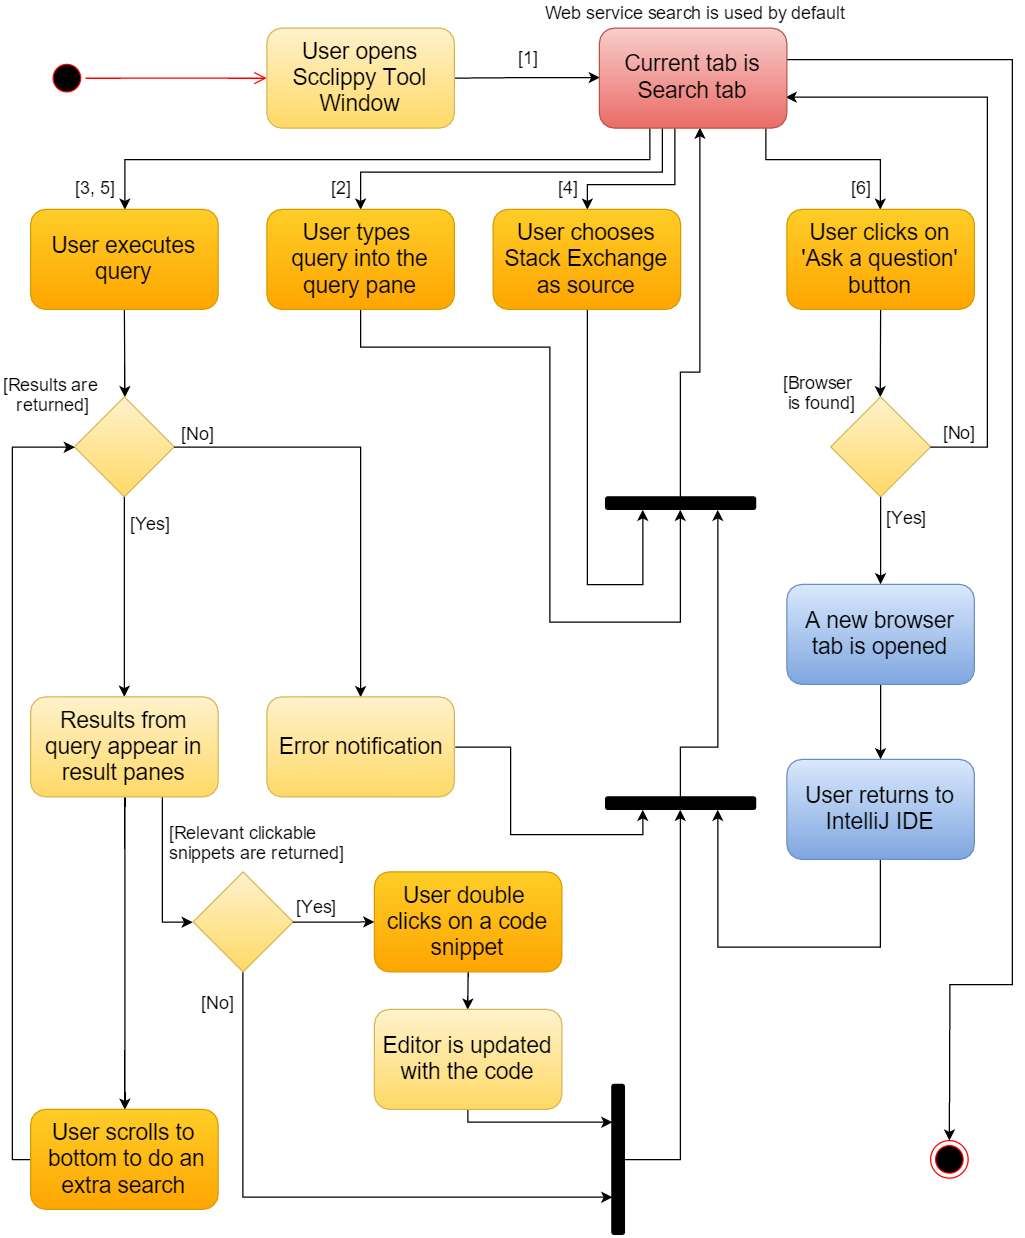

The diagram above was exported from draw.io. Its source (the exported page's mxGraphModel, read from the mxfile embedded in the PNG):
<mxGraphModel dx="1251" dy="654" grid="1" gridSize="10" guides="1" tooltips="1" connect="1" arrows="1" fold="1" page="1" pageScale="1" pageWidth="826" pageHeight="1169" background="#ffffff" math="0">
  <root>
    <mxCell id="0" />
    <mxCell id="1" parent="0" />
    <mxCell id="12e533187e2d827-1" value="" style="ellipse;html=1;shape=endState;fillColor=#000000;strokeColor=#ff0000;shadow=0;glass=0;fontSize=18;" vertex="1" parent="1">
      <mxGeometry x="745" y="915" width="30" height="30" as="geometry" />
    </mxCell>
    <mxCell id="12e533187e2d827-2" value="" style="ellipse;html=1;shape=startState;fillColor=#000000;strokeColor=#ff0000;shadow=0;glass=0;fontSize=18;" vertex="1" parent="1">
      <mxGeometry x="39" y="50" width="30" height="30" as="geometry" />
    </mxCell>
    <mxCell id="12e533187e2d827-3" value="" style="edgeStyle=orthogonalEdgeStyle;html=1;verticalAlign=bottom;endArrow=open;endSize=8;strokeColor=#ff0000;fontSize=18;entryX=0;entryY=0.5;" edge="1" parent="1" source="12e533187e2d827-2">
      <mxGeometry relative="1" as="geometry">
        <mxPoint x="214" y="65" as="targetPoint" />
        <Array as="points" />
      </mxGeometry>
    </mxCell>
    <mxCell id="12e533187e2d827-16" value="" style="edgeStyle=orthogonalEdgeStyle;curved=1;rounded=0;html=1;jettySize=auto;orthogonalLoop=1;strokeColor=#000000;fontSize=18;entryX=0.5;entryY=0;" edge="1" parent="1" target="12e533187e2d827-18">
      <mxGeometry relative="1" as="geometry">
        <mxPoint x="675" y="320" as="targetPoint" />
        <Array as="points" />
        <mxPoint x="705" y="250" as="sourcePoint" />
      </mxGeometry>
    </mxCell>
    <mxCell id="12e533187e2d827-18" value="" style="rhombus;whiteSpace=wrap;html=1;shadow=0;glass=0;fontSize=18;plain-yellow" vertex="1" parent="1">
      <mxGeometry x="665" y="320" width="80" height="80" as="geometry" />
    </mxCell>
    <mxCell id="12e533187e2d827-21" value="[Browser &lt;br&gt;&amp;nbsp;is&amp;nbsp;found]" style="text;html=1;resizable=0;points=[];autosize=1;align=left;verticalAlign=top;spacingTop=-4;fontSize=14;" vertex="1" parent="1">
      <mxGeometry x="625" y="300" width="80" height="40" as="geometry" />
    </mxCell>
    <mxCell id="12e533187e2d827-23" value="" style="edgeStyle=orthogonalEdgeStyle;rounded=0;html=1;jettySize=auto;orthogonalLoop=1;strokeColor=#000000;fontSize=18;" edge="1" parent="1" source="12e533187e2d827-18">
      <mxGeometry relative="1" as="geometry">
        <mxPoint x="629.5268608165218" y="80" as="targetPoint" />
        <Array as="points">
          <mxPoint x="790" y="360" />
          <mxPoint x="790" y="80" />
        </Array>
      </mxGeometry>
    </mxCell>
    <mxCell id="12e533187e2d827-24" value="[No]" style="text;html=1;resizable=0;points=[];;align=center;verticalAlign=middle;labelBackgroundColor=#ffffff;fontSize=14;" vertex="1" connectable="0" parent="12e533187e2d827-23">
      <mxGeometry x="-0.0141" y="-6" relative="1" as="geometry">
        <mxPoint x="-29" y="181" as="offset" />
      </mxGeometry>
    </mxCell>
    <mxCell id="12e533187e2d827-29" value="" style="edgeStyle=orthogonalEdgeStyle;curved=1;rounded=0;html=1;jettySize=auto;orthogonalLoop=1;strokeColor=#000000;fontSize=18;entryX=0.5;entryY=0;" edge="1" parent="1" source="12e533187e2d827-18">
      <mxGeometry relative="1" as="geometry">
        <mxPoint x="705" y="470" as="targetPoint" />
        <Array as="points" />
      </mxGeometry>
    </mxCell>
    <mxCell id="12e533187e2d827-30" value="[Yes]" style="text;html=1;resizable=0;points=[];;align=center;verticalAlign=middle;labelBackgroundColor=#ffffff;fontSize=14;" vertex="1" connectable="0" parent="12e533187e2d827-29">
      <mxGeometry x="-0.2506" relative="1" as="geometry">
        <mxPoint x="20" y="-10" as="offset" />
      </mxGeometry>
    </mxCell>
    <mxCell id="12e533187e2d827-32" value="" style="rounded=0;html=1;jettySize=auto;orthogonalLoop=1;strokeColor=#000000;fontSize=18;entryX=0.5;entryY=0;" edge="1" parent="1" target="12e533187e2d827-33">
      <mxGeometry relative="1" as="geometry">
        <mxPoint x="265" y="450" as="targetPoint" />
        <mxPoint x="100" y="250" as="sourcePoint" />
      </mxGeometry>
    </mxCell>
    <mxCell id="12e533187e2d827-33" value="" style="rhombus;whiteSpace=wrap;html=1;shadow=0;glass=0;fontSize=18;plain-yellow" vertex="1" parent="1">
      <mxGeometry x="60" y="320" width="80" height="80" as="geometry" />
    </mxCell>
    <mxCell id="12e533187e2d827-36" value="" style="edgeStyle=orthogonalEdgeStyle;rounded=0;html=1;jettySize=auto;orthogonalLoop=1;strokeColor=#000000;fontSize=18;entryX=0.5;entryY=0;" edge="1" parent="1" source="12e533187e2d827-33">
      <mxGeometry relative="1" as="geometry">
        <mxPoint x="100" y="560" as="targetPoint" />
      </mxGeometry>
    </mxCell>
    <mxCell id="12e533187e2d827-37" value="[Yes]" style="text;html=1;resizable=0;points=[];;align=center;verticalAlign=middle;labelBackgroundColor=#ffffff;fontSize=14;" vertex="1" connectable="0" parent="12e533187e2d827-36">
      <mxGeometry x="-0.0329" y="-4" relative="1" as="geometry">
        <mxPoint x="24" y="-57" as="offset" />
      </mxGeometry>
    </mxCell>
    <mxCell id="12e533187e2d827-39" value="" style="edgeStyle=orthogonalEdgeStyle;rounded=0;html=1;jettySize=auto;orthogonalLoop=1;strokeColor=#000000;fontSize=18;entryX=0.5;entryY=0;" edge="1" parent="1" source="12e533187e2d827-33">
      <mxGeometry relative="1" as="geometry">
        <mxPoint x="289" y="560" as="targetPoint" />
        <Array as="points">
          <mxPoint x="289" y="360" />
        </Array>
      </mxGeometry>
    </mxCell>
    <mxCell id="12e533187e2d827-40" value="[Results are&amp;nbsp;&lt;div&gt;returned]&lt;/div&gt;" style="text;html=1;resizable=0;points=[];;align=center;verticalAlign=middle;labelBackgroundColor=#ffffff;fontSize=14;" vertex="1" connectable="0" parent="12e533187e2d827-39">
      <mxGeometry x="0.2682" y="-2" relative="1" as="geometry">
        <mxPoint x="-245" y="-115" as="offset" />
      </mxGeometry>
    </mxCell>
    <mxCell id="4bfb7aaa61da4acb-58" value="[No]" style="text;html=1;resizable=0;points=[];;align=center;verticalAlign=middle;labelBackgroundColor=#ffffff;fontSize=14;" vertex="1" connectable="0" parent="12e533187e2d827-39">
      <mxGeometry x="-0.6105" y="2" relative="1" as="geometry">
        <mxPoint x="-50" y="-10" as="offset" />
      </mxGeometry>
    </mxCell>
    <mxCell id="12e533187e2d827-50" style="rounded=0;html=1;entryX=0.5;entryY=0;jettySize=auto;orthogonalLoop=1;strokeColor=#000000;fontSize=18;edgeStyle=orthogonalEdgeStyle;" edge="1" parent="1" source="30fab27424e7c40e-8">
      <mxGeometry relative="1" as="geometry">
        <Array as="points">
          <mxPoint x="613" y="130" />
          <mxPoint x="705" y="130" />
        </Array>
        <mxPoint x="613" y="93" as="sourcePoint" />
        <mxPoint x="705" y="170" as="targetPoint" />
      </mxGeometry>
    </mxCell>
    <mxCell id="12e533187e2d827-75" value="" style="edgeStyle=orthogonalEdgeStyle;rounded=0;html=1;jettySize=auto;orthogonalLoop=1;strokeColor=#000000;fontSize=14;entryX=0;entryY=0.5;" edge="1" parent="1" target="787993b53749ca-1">
      <mxGeometry relative="1" as="geometry">
        <Array as="points">
          <mxPoint x="130" y="740" />
        </Array>
        <mxPoint x="130" y="636.6606055596467" as="sourcePoint" />
      </mxGeometry>
    </mxCell>
    <mxCell id="12e533187e2d827-77" value="" style="edgeStyle=orthogonalEdgeStyle;rounded=0;html=1;jettySize=auto;orthogonalLoop=1;strokeColor=#000000;fontSize=14;" edge="1" parent="1">
      <mxGeometry relative="1" as="geometry">
        <mxPoint x="375" y="780" as="sourcePoint" />
        <mxPoint x="375" y="810" as="targetPoint" />
      </mxGeometry>
    </mxCell>
    <mxCell id="4bfb7aaa61da4acb-13" value="" style="rounded=1;whiteSpace=wrap;html=1;shadow=0;glass=0;fillColor=#000000;gradientColor=none;fontSize=14;" vertex="1" parent="1">
      <mxGeometry x="485" y="400" width="120" height="10" as="geometry" />
    </mxCell>
    <mxCell id="4bfb7aaa61da4acb-25" value="" style="edgeStyle=orthogonalEdgeStyle;rounded=0;html=1;jettySize=auto;orthogonalLoop=1;strokeColor=#000000;fontSize=18;" edge="1" parent="1" target="12e533187e2d827-1">
      <mxGeometry relative="1" as="geometry">
        <mxPoint x="780" y="890" as="targetPoint" />
        <mxPoint x="629.5268608165218" y="50" as="sourcePoint" />
        <Array as="points">
          <mxPoint x="810" y="50" />
          <mxPoint x="810" y="790" />
          <mxPoint x="760" y="790" />
        </Array>
      </mxGeometry>
    </mxCell>
    <mxCell id="4bfb7aaa61da4acb-26" value="" style="endArrow=classic;html=1;strokeColor=#000000;fontSize=14;edgeStyle=orthogonalEdgeStyle;rounded=0;entryX=0.5;entryY=0;" edge="1" parent="1">
      <mxGeometry width="50" height="50" relative="1" as="geometry">
        <mxPoint x="540" y="103.55155278613586" as="sourcePoint" />
        <mxPoint x="470" y="170" as="targetPoint" />
        <Array as="points">
          <mxPoint x="540" y="150" />
          <mxPoint x="470" y="150" />
        </Array>
      </mxGeometry>
    </mxCell>
    <mxCell id="4bfb7aaa61da4acb-30" value="" style="endArrow=classic;html=1;strokeColor=#000000;fontSize=14;entryX=0.5;entryY=0;edgeStyle=orthogonalEdgeStyle;rounded=0;" edge="1" parent="1">
      <mxGeometry width="50" height="50" relative="1" as="geometry">
        <mxPoint x="530" y="101.66060555964668" as="sourcePoint" />
        <mxPoint x="289" y="170" as="targetPoint" />
        <Array as="points">
          <mxPoint x="530" y="140" />
          <mxPoint x="289" y="140" />
        </Array>
      </mxGeometry>
    </mxCell>
    <mxCell id="4bfb7aaa61da4acb-32" value="" style="endArrow=classic;html=1;strokeColor=#000000;fontSize=14;edgeStyle=orthogonalEdgeStyle;rounded=0;entryX=0.5;entryY=0;" edge="1" parent="1">
      <mxGeometry x="304.7142857142858" y="91.75951633001068" width="50" height="50" as="geometry">
        <mxPoint x="520" y="98.836206774532" as="sourcePoint" />
        <mxPoint x="100" y="170" as="targetPoint" />
        <Array as="points">
          <mxPoint x="520" y="130" />
          <mxPoint x="100" y="130" />
        </Array>
      </mxGeometry>
    </mxCell>
    <mxCell id="4bfb7aaa61da4acb-34" value="[2]" style="text;html=1;resizable=0;points=[];;align=center;verticalAlign=middle;labelBackgroundColor=#ffffff;fontSize=14;" vertex="1" connectable="0" parent="1">
      <mxGeometry x="259.17647058823536" y="160" as="geometry">
        <mxPoint x="14" y="-9" as="offset" />
      </mxGeometry>
    </mxCell>
    <mxCell id="4bfb7aaa61da4acb-35" style="edgeStyle=orthogonalEdgeStyle;rounded=0;html=1;jettySize=auto;orthogonalLoop=1;strokeColor=#000000;fontSize=14;entryX=0.25;entryY=1;" edge="1" parent="1" target="787993b53749ca-9">
      <mxGeometry relative="1" as="geometry">
        <mxPoint x="600" y="910" as="targetPoint" />
        <Array as="points">
          <mxPoint x="375" y="900" />
        </Array>
        <mxPoint x="375" y="890" as="sourcePoint" />
      </mxGeometry>
    </mxCell>
    <mxCell id="4bfb7aaa61da4acb-36" value="" style="rounded=1;whiteSpace=wrap;html=1;shadow=0;glass=0;fillColor=#000000;gradientColor=none;fontSize=14;" vertex="1" parent="1">
      <mxGeometry x="485" y="640" width="120" height="10" as="geometry" />
    </mxCell>
    <mxCell id="4bfb7aaa61da4acb-37" style="edgeStyle=orthogonalEdgeStyle;rounded=0;html=1;exitX=1;exitY=0.5;entryX=0.25;entryY=1;jettySize=auto;orthogonalLoop=1;strokeColor=#000000;fontSize=14;" edge="1" parent="1" target="4bfb7aaa61da4acb-36">
      <mxGeometry relative="1" as="geometry">
        <Array as="points">
          <mxPoint x="409" y="600" />
          <mxPoint x="409" y="670" />
          <mxPoint x="515" y="670" />
        </Array>
        <mxPoint x="364" y="600" as="sourcePoint" />
      </mxGeometry>
    </mxCell>
    <mxCell id="4bfb7aaa61da4acb-38" style="edgeStyle=orthogonalEdgeStyle;rounded=0;html=1;exitX=0.5;exitY=0;entryX=0.75;entryY=1;jettySize=auto;orthogonalLoop=1;strokeColor=#000000;fontSize=14;" edge="1" parent="1" source="4bfb7aaa61da4acb-36" target="4bfb7aaa61da4acb-13">
      <mxGeometry relative="1" as="geometry">
        <Array as="points">
          <mxPoint x="545" y="600" />
          <mxPoint x="575" y="600" />
        </Array>
      </mxGeometry>
    </mxCell>
    <mxCell id="4bfb7aaa61da4acb-40" style="edgeStyle=orthogonalEdgeStyle;rounded=0;html=1;exitX=0.5;exitY=1;entryX=0.5;entryY=1;jettySize=auto;orthogonalLoop=1;strokeColor=#000000;fontSize=14;" edge="1" parent="1" target="4bfb7aaa61da4acb-13">
      <mxGeometry relative="1" as="geometry">
        <Array as="points">
          <mxPoint x="289" y="280" />
          <mxPoint x="440" y="280" />
          <mxPoint x="440" y="500" />
          <mxPoint x="545" y="500" />
        </Array>
        <mxPoint x="289" y="250" as="sourcePoint" />
      </mxGeometry>
    </mxCell>
    <mxCell id="4bfb7aaa61da4acb-41" style="edgeStyle=orthogonalEdgeStyle;rounded=0;html=1;exitX=0.5;exitY=1;entryX=0.25;entryY=1;jettySize=auto;orthogonalLoop=1;strokeColor=#000000;fontSize=14;" edge="1" parent="1" target="4bfb7aaa61da4acb-13">
      <mxGeometry relative="1" as="geometry">
        <Array as="points">
          <mxPoint x="470" y="470" />
          <mxPoint x="515" y="470" />
        </Array>
        <mxPoint x="470" y="250" as="sourcePoint" />
      </mxGeometry>
    </mxCell>
    <mxCell id="4bfb7aaa61da4acb-42" style="edgeStyle=orthogonalEdgeStyle;rounded=0;html=1;exitX=0.5;exitY=0;entryX=0.5;entryY=1;jettySize=auto;orthogonalLoop=1;strokeColor=#000000;fontSize=14;" edge="1" parent="1" source="4bfb7aaa61da4acb-13">
      <mxGeometry relative="1" as="geometry">
        <Array as="points">
          <mxPoint x="545" y="300" />
          <mxPoint x="560" y="300" />
        </Array>
        <mxPoint x="560" y="105" as="targetPoint" />
      </mxGeometry>
    </mxCell>
    <mxCell id="4bfb7aaa61da4acb-43" value="[3, 5]" style="text;html=1;resizable=0;points=[];;align=center;verticalAlign=middle;labelBackgroundColor=#ffffff;fontSize=14;" vertex="1" connectable="0" parent="1">
      <mxGeometry x="62.17647058823536" y="160" as="geometry">
        <mxPoint x="14" y="-9" as="offset" />
      </mxGeometry>
    </mxCell>
    <mxCell id="4bfb7aaa61da4acb-45" value="Web service search is used by default" style="text;html=1;resizable=0;points=[];autosize=1;align=left;verticalAlign=top;spacingTop=-4;fontSize=14;" vertex="1" parent="1">
      <mxGeometry x="435" y="4" width="260" height="20" as="geometry" />
    </mxCell>
    <mxCell id="4bfb7aaa61da4acb-47" style="edgeStyle=orthogonalEdgeStyle;rounded=0;html=1;exitX=0.5;exitY=1;entryX=0.5;entryY=0;jettySize=auto;orthogonalLoop=1;strokeColor=#000000;fontSize=14;" edge="1" parent="1">
      <mxGeometry relative="1" as="geometry">
        <mxPoint x="705" y="550" as="sourcePoint" />
        <mxPoint x="705" y="610" as="targetPoint" />
      </mxGeometry>
    </mxCell>
    <mxCell id="4bfb7aaa61da4acb-49" style="edgeStyle=orthogonalEdgeStyle;rounded=0;html=1;exitX=0.5;exitY=1;entryX=0.75;entryY=1;jettySize=auto;orthogonalLoop=1;strokeColor=#000000;fontSize=14;" edge="1" parent="1" target="4bfb7aaa61da4acb-36">
      <mxGeometry relative="1" as="geometry">
        <Array as="points">
          <mxPoint x="705" y="760" />
          <mxPoint x="575" y="760" />
        </Array>
        <mxPoint x="705" y="690" as="sourcePoint" />
      </mxGeometry>
    </mxCell>
    <mxCell id="4bfb7aaa61da4acb-50" style="edgeStyle=orthogonalEdgeStyle;rounded=0;html=1;exitX=0;exitY=0.5;entryX=0;entryY=0.5;jettySize=auto;orthogonalLoop=1;strokeColor=#000000;fontSize=14;" edge="1" parent="1" source="30fab27424e7c40e-14" target="12e533187e2d827-33">
      <mxGeometry relative="1" as="geometry">
        <Array as="points">
          <mxPoint x="10" y="930" />
          <mxPoint x="10" y="360" />
        </Array>
        <mxPoint x="25" y="910" as="sourcePoint" />
      </mxGeometry>
    </mxCell>
    <mxCell id="4bfb7aaa61da4acb-51" style="edgeStyle=orthogonalEdgeStyle;rounded=0;html=1;exitX=0.5;exitY=1;entryX=0.5;entryY=0;jettySize=auto;orthogonalLoop=1;strokeColor=#000000;fontSize=14;" edge="1" parent="1" target="30fab27424e7c40e-14">
      <mxGeometry relative="1" as="geometry">
        <mxPoint x="100" y="640" as="sourcePoint" />
        <mxPoint x="100" y="870" as="targetPoint" />
        <Array as="points">
          <mxPoint x="100" y="760" />
          <mxPoint x="100" y="760" />
        </Array>
      </mxGeometry>
    </mxCell>
    <mxCell id="4bfb7aaa61da4acb-54" value="[4]" style="text;html=1;resizable=0;points=[];;align=center;verticalAlign=middle;labelBackgroundColor=#ffffff;fontSize=14;" vertex="1" connectable="0" parent="1">
      <mxGeometry x="440.17647058823536" y="160" as="geometry">
        <mxPoint x="14" y="-9" as="offset" />
      </mxGeometry>
    </mxCell>
    <mxCell id="4bfb7aaa61da4acb-55" value="[6]" style="text;html=1;resizable=0;points=[];;align=center;verticalAlign=middle;labelBackgroundColor=#ffffff;fontSize=14;" vertex="1" connectable="0" parent="1">
      <mxGeometry x="675.1764705882354" y="160" as="geometry">
        <mxPoint x="14" y="-9" as="offset" />
      </mxGeometry>
    </mxCell>
    <mxCell id="4bfb7aaa61da4acb-56" style="edgeStyle=orthogonalEdgeStyle;rounded=0;html=1;exitX=1;exitY=0.5;entryX=0;entryY=0.5;jettySize=auto;orthogonalLoop=1;strokeColor=#000000;fontSize=18;" edge="1" parent="1" target="30fab27424e7c40e-8">
      <mxGeometry relative="1" as="geometry">
        <mxPoint x="364" y="65" as="sourcePoint" />
        <mxPoint x="485" y="65" as="targetPoint" />
        <Array as="points" />
      </mxGeometry>
    </mxCell>
    <mxCell id="4bfb7aaa61da4acb-57" value="[1]" style="text;html=1;resizable=0;points=[];;align=center;verticalAlign=middle;labelBackgroundColor=#ffffff;fontSize=14;" vertex="1" connectable="0" parent="4bfb7aaa61da4acb-56">
      <mxGeometry x="0.0118" relative="1" as="geometry">
        <mxPoint y="-17" as="offset" />
      </mxGeometry>
    </mxCell>
    <mxCell id="787993b53749ca-1" value="" style="rhombus;whiteSpace=wrap;html=1;shadow=0;glass=0;fontSize=18;plain-yellow" vertex="1" parent="1">
      <mxGeometry x="155" y="700" width="80" height="80" as="geometry" />
    </mxCell>
    <mxCell id="787993b53749ca-4" style="edgeStyle=orthogonalEdgeStyle;rounded=0;html=1;exitX=1;exitY=0.5;jettySize=auto;orthogonalLoop=1;strokeColor=#000000;fontSize=14;entryX=0;entryY=0.5;" edge="1" parent="1" source="787993b53749ca-1">
      <mxGeometry relative="1" as="geometry">
        <mxPoint x="300" y="740" as="targetPoint" />
        <Array as="points" />
      </mxGeometry>
    </mxCell>
    <mxCell id="787993b53749ca-5" value="[Yes]" style="text;html=1;resizable=0;points=[];;align=center;verticalAlign=middle;labelBackgroundColor=#ffffff;fontSize=14;" vertex="1" connectable="0" parent="787993b53749ca-4">
      <mxGeometry x="-0.4894" y="-1" relative="1" as="geometry">
        <mxPoint x="1" y="-15" as="offset" />
      </mxGeometry>
    </mxCell>
    <mxCell id="787993b53749ca-7" value="[Relevant clickable&amp;nbsp;&lt;div&gt;snippets are returned]&lt;/div&gt;" style="text;html=1;resizable=0;points=[];autosize=1;align=left;verticalAlign=top;spacingTop=-4;fontSize=14;" vertex="1" parent="1">
      <mxGeometry x="134" y="660" width="160" height="40" as="geometry" />
    </mxCell>
    <mxCell id="787993b53749ca-8" style="edgeStyle=orthogonalEdgeStyle;rounded=0;html=1;exitX=0.5;exitY=1;jettySize=auto;orthogonalLoop=1;strokeColor=#000000;fontSize=14;entryX=0.75;entryY=1;" edge="1" parent="1" source="787993b53749ca-1" target="787993b53749ca-9">
      <mxGeometry relative="1" as="geometry">
        <mxPoint x="450" y="1141" as="targetPoint" />
        <Array as="points">
          <mxPoint x="195" y="960" />
        </Array>
      </mxGeometry>
    </mxCell>
    <mxCell id="787993b53749ca-11" value="[No]" style="text;html=1;resizable=0;points=[];;align=center;verticalAlign=middle;labelBackgroundColor=#ffffff;fontSize=14;" vertex="1" connectable="0" parent="787993b53749ca-8">
      <mxGeometry x="-0.7753" y="-3" relative="1" as="geometry">
        <mxPoint x="-17" y="-30" as="offset" />
      </mxGeometry>
    </mxCell>
    <mxCell id="787993b53749ca-9" value="" style="rounded=1;whiteSpace=wrap;html=1;shadow=0;glass=0;fillColor=#000000;gradientColor=none;fontSize=14;rotation=90;" vertex="1" parent="1">
      <mxGeometry x="435" y="925" width="120" height="10" as="geometry" />
    </mxCell>
    <mxCell id="787993b53749ca-10" style="edgeStyle=orthogonalEdgeStyle;rounded=0;html=1;exitX=0.5;exitY=0;entryX=0.5;entryY=1;jettySize=auto;orthogonalLoop=1;strokeColor=#000000;fontSize=14;" edge="1" parent="1" source="787993b53749ca-9" target="4bfb7aaa61da4acb-36">
      <mxGeometry relative="1" as="geometry" />
    </mxCell>
    <mxCell id="30fab27424e7c40e-1" value="User executes query" style="rounded=1;whiteSpace=wrap;html=1;shadow=0;glass=0;fontSize=18;plain-orange" vertex="1" parent="1">
      <mxGeometry x="25" y="170" width="150" height="80" as="geometry" />
    </mxCell>
    <mxCell id="30fab27424e7c40e-4" value="&lt;span&gt;User types&amp;nbsp;&lt;/span&gt;&lt;div&gt;query into the query pane&lt;/div&gt;" style="rounded=1;whiteSpace=wrap;html=1;shadow=0;glass=0;fontSize=18;plain-orange" vertex="1" parent="1">
      <mxGeometry x="214" y="170" width="150" height="80" as="geometry" />
    </mxCell>
    <mxCell id="30fab27424e7c40e-5" value="&lt;span&gt;User chooses Stack Exchange as source&lt;/span&gt;" style="rounded=1;whiteSpace=wrap;html=1;shadow=0;glass=0;fontSize=18;plain-orange" vertex="1" parent="1">
      <mxGeometry x="395" y="170" width="150" height="80" as="geometry" />
    </mxCell>
    <mxCell id="30fab27424e7c40e-6" value="&lt;span&gt;User clicks on 'Ask a question' button&lt;/span&gt;" style="rounded=1;whiteSpace=wrap;html=1;shadow=0;glass=0;fontSize=18;plain-orange" vertex="1" parent="1">
      <mxGeometry x="630" y="170" width="150" height="80" as="geometry" />
    </mxCell>
    <mxCell id="30fab27424e7c40e-7" value="&lt;span&gt;User opens Scclippy Tool Window&lt;/span&gt;" style="rounded=1;whiteSpace=wrap;html=1;shadow=0;glass=0;fontSize=18;plain-yellow" vertex="1" parent="1">
      <mxGeometry x="214" y="25" width="150" height="80" as="geometry" />
    </mxCell>
    <mxCell id="30fab27424e7c40e-8" value="&lt;span&gt;Current tab is Search tab&lt;/span&gt;&lt;br&gt;" style="rounded=1;whiteSpace=wrap;html=1;shadow=0;glass=0;fontSize=18;plain-red" vertex="1" parent="1">
      <mxGeometry x="480" y="25" width="150" height="80" as="geometry" />
    </mxCell>
    <mxCell id="30fab27424e7c40e-9" value="&lt;span&gt;A new browser tab is opened&lt;/span&gt;" style="rounded=1;whiteSpace=wrap;html=1;shadow=0;glass=0;fontSize=18;plain-blue" vertex="1" parent="1">
      <mxGeometry x="630" y="470" width="150" height="80" as="geometry" />
    </mxCell>
    <mxCell id="30fab27424e7c40e-10" value="&lt;span&gt;User returns to IntelliJ IDE&lt;/span&gt;&lt;br&gt;" style="rounded=1;whiteSpace=wrap;html=1;shadow=0;glass=0;fontSize=18;plain-blue" vertex="1" parent="1">
      <mxGeometry x="630" y="610" width="150" height="80" as="geometry" />
    </mxCell>
    <mxCell id="30fab27424e7c40e-12" value="&lt;span&gt;Error notification&lt;/span&gt;&lt;br&gt;" style="rounded=1;whiteSpace=wrap;html=1;shadow=0;glass=0;fontSize=18;plain-yellow" vertex="1" parent="1">
      <mxGeometry x="214" y="560" width="150" height="80" as="geometry" />
    </mxCell>
    <mxCell id="30fab27424e7c40e-13" value="&lt;span&gt;Results from query appear in result panes&lt;/span&gt;&lt;br&gt;" style="rounded=1;whiteSpace=wrap;html=1;shadow=0;glass=0;fontSize=18;plain-yellow" vertex="1" parent="1">
      <mxGeometry x="25" y="560" width="150" height="80" as="geometry" />
    </mxCell>
    <mxCell id="30fab27424e7c40e-14" value="&lt;span&gt;User scrolls to &amp;nbsp;bottom to do an extra search&lt;/span&gt;" style="rounded=1;whiteSpace=wrap;html=1;shadow=0;glass=0;fontSize=18;plain-orange" vertex="1" parent="1">
      <mxGeometry x="25" y="890" width="150" height="80" as="geometry" />
    </mxCell>
    <mxCell id="30fab27424e7c40e-15" value="&lt;span&gt;User double&amp;nbsp;&lt;/span&gt;&lt;div&gt;clicks on a code snippet&lt;/div&gt;" style="rounded=1;whiteSpace=wrap;html=1;shadow=0;glass=0;fontSize=18;plain-orange" vertex="1" parent="1">
      <mxGeometry x="300" y="700" width="150" height="80" as="geometry" />
    </mxCell>
    <mxCell id="30fab27424e7c40e-16" value="&lt;span&gt;Editor is updated with the code&lt;/span&gt;&lt;br&gt;" style="rounded=1;whiteSpace=wrap;html=1;shadow=0;glass=0;fontSize=18;plain-yellow" vertex="1" parent="1">
      <mxGeometry x="300" y="810" width="150" height="80" as="geometry" />
    </mxCell>
  </root>
</mxGraphModel>